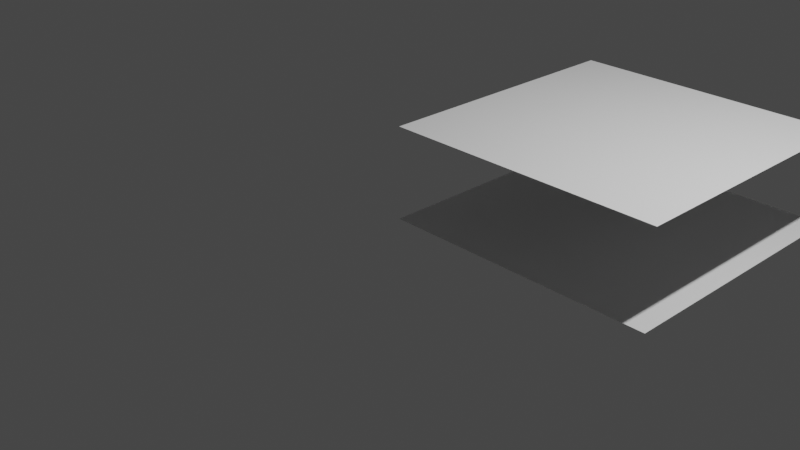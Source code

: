 # Source: gomi.blend  (saved by Blender 3.6.11; exported with 4.5.12 LTS)
import bpy
from mathutils import Matrix  # noqa: F401  (used for matrix-valued properties, if any)

bpy.ops.wm.read_factory_settings(use_empty=True)
scene = bpy.context.scene
scene.name = 'Scene'

# ---- collections
col_collection = bpy.data.collections.new('Collection'); scene.collection.children.link(col_collection)

# ---- world
world_world = bpy.data.worlds.new('World'); scene.world = world_world
world_world.color = (0.05088, 0.05088, 0.05088)
world_world.use_sun_shadow = False
world_world.sun_shadow_jitter_overblur = 0.0

# ---- cameras
cam_camera = bpy.data.cameras.new('Camera')
cam_camera.clip_end = 50.0
cam_camera.ortho_scale = 7.314
cam_camera_001 = bpy.data.cameras.new('Camera.001')

# ---- lights
light_light = bpy.data.lights.new('Light', 'POINT')
light_light.transmission_factor = 0.0
light_light.energy = 1000.0
light_light.shadow_soft_size = 0.1
light_light.shadow_maximum_resolution = 0.006
light_light.use_absolute_resolution = True

# ---- meshes
me_cube_mesh_015 = bpy.data.meshes.new('Cube_mesh.015')
me_cube_mesh_015.from_pydata([(0.0, 0.0, 0.0), (0.0, 3.0, 0.0), (3.0, 3.0, 0.0), (3.0, 0.0, 0.0), (0.0, 0.0, 1.0), (0.0, 3.0, 1.0), (3.0, 3.0, 1.0), (3.0, 0.0, 1.0)], [], [(0, 1, 2, 3), (4, 5, 6, 7)])
me_cube_mesh_015.update()

# ---- objects
ob_cube = bpy.data.objects.new('Cube', me_cube_mesh_015)
ob_light = bpy.data.objects.new('Light', light_light)
ob_camera1 = bpy.data.objects.new('Camera1', cam_camera)
ob_camera_001 = bpy.data.objects.new('Camera.001', cam_camera_001)

# ---- transforms, parenting, visibility, modifiers, constraints
ob_cube.location = (0.0, 0.0, 0.0)
ob_light.location = (4.076, 1.005, 5.904)
ob_light.rotation_euler = (0.6503, 0.05522, 1.866)
ob_light.lock_rotations_4d = False
ob_light.empty_display_type = 'ARROWS'
ob_light.color = (0.0, 0.0, 0.0, 0.0)
ob_light.lineart.crease_threshold = 0.0
ob_camera1.location = (7.359, -6.926, 4.958)
ob_camera1.rotation_euler = (1.109, 0.0, 0.8149)
ob_camera1.lock_rotations_4d = False
ob_camera1.empty_display_type = 'ARROWS'
ob_camera1.color = (0.0, 0.0, 0.0, 0.0)
ob_camera1.display_type = 'WIRE'
ob_camera1.lineart.crease_threshold = 0.0
ob_camera_001.location = (0.0, 2.5, 5.0)
ob_camera_001.rotation_euler = (0.0, 0.0, 0.5538)

# ---- collection membership
scene.collection.objects.link(ob_cube)
col_collection.objects.link(ob_light)
col_collection.objects.link(ob_camera1)
col_collection.objects.link(ob_camera_001)

# ---- scene / render settings (as saved in the file)
scene.camera = ob_camera1
scene.frame_start = 1; scene.frame_end = 250; scene.frame_set(1)
scene.render.engine = 'BLENDER_EEVEE_NEXT'
scene.render.image_settings.color_depth = '16'
scene.cycles.sampling_pattern = 'TABULATED_SOBOL'
scene.view_settings.view_transform = 'Filmic'
bpy.context.view_layer.update()
